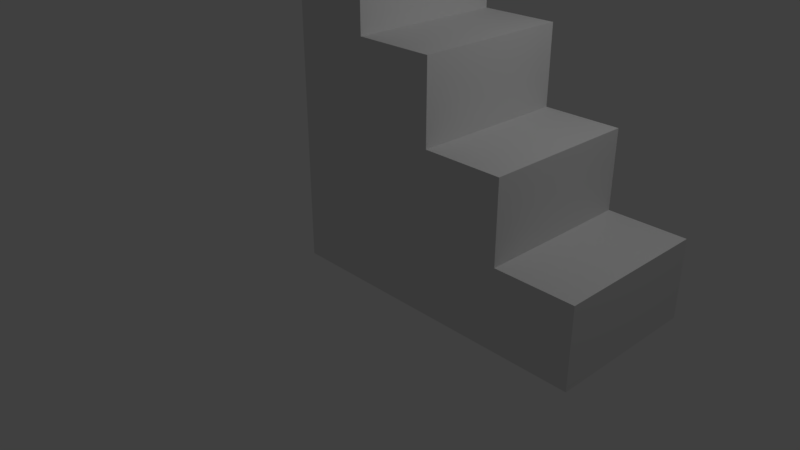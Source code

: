 # Source: Stairs.blend  (saved by Blender 2.78.0; exported with 4.5.12 LTS)
import bpy
from mathutils import Matrix  # noqa: F401  (used for matrix-valued properties, if any)

bpy.ops.wm.read_factory_settings(use_empty=True)
scene = bpy.context.scene
scene.name = 'Scene'

# ---- collections
col_collection_1 = bpy.data.collections.new('Collection 1'); scene.collection.children.link(col_collection_1)

# ---- materials (node trees are filled in below, after node groups)
mat_material = bpy.data.materials.new('Material')
mat_material.alpha_threshold = 0.0
mat_material.use_transparent_shadow = False
mat_material.roughness = 0.5
mat_material.line_color = (0.0, 0.0, 0.0, 1.0)

# ---- material node trees

# ---- world
world_world = bpy.data.worlds.new('World'); scene.world = world_world
world_world.color = (0.05088, 0.05088, 0.05088)
world_world.use_sun_shadow = False
world_world.sun_shadow_jitter_overblur = 0.0
world_world.cycles.sampling_method = 'MANUAL'

# ---- cameras
cam_camera = bpy.data.cameras.new('Camera')
cam_camera.clip_end = 100.0
cam_camera.lens = 35.0
cam_camera.sensor_width = 32.0
cam_camera.sensor_height = 18.0
cam_camera.ortho_scale = 7.314
cam_camera.dof.focus_distance = 0.0
cam_camera.dof.aperture_fstop = 128.0

# ---- lights
light_lamp = bpy.data.lights.new('Lamp', 'POINT')
light_lamp.transmission_factor = 0.0
light_lamp.cutoff_distance = 30.0
light_lamp.energy = 100.0
light_lamp.shadow_buffer_clip_start = 1.001
light_lamp.shadow_soft_size = 0.1
light_lamp.shadow_maximum_resolution = 0.006
light_lamp.use_absolute_resolution = True

# ---- meshes
me_cube = bpy.data.meshes.new('Cube')
me_cube.from_pydata([(-1.0, -1.0, -1.0), (-1.0, 1.0, -1.0), (-1.0, -1.0, 1.0), (-1.0, 1.0, 1.0), (1.788e-07, 1.0, -1.0), (0.0, -1.0, -1.0), (-1.0, -1.0, 0.0), (-1.0, 1.0, 0.0), (2.086e-07, 1.0, 0.0), (-2.682e-07, -1.0, 0.0), (-1.341e-07, -1.0, -0.5), (-1.0, -1.0, -0.5), (-1.0, 1.0, -0.5), (1.937e-07, 1.0, -0.5), (0.5, 1.0, -1.0), (0.5, -1.0, -1.0), (0.5, -1.0, -0.5), (0.5, 1.0, -0.5), (-1.0, -1.0, 0.5), (-1.0, 1.0, 0.5), (-0.5, 1.0, -1.0), (-0.5, -1.0, -1.0), (-0.5, 1.0, 0.0), (-0.5, -1.0, 0.0), (-0.5, -1.0, -0.5), (-0.5, 1.0, -0.5), (-0.5, 1.0, 0.5), (-0.5, -1.0, 0.5), (-1.5, -1.0, -1.0), (-1.5, 1.0, -1.0), (-1.5, -1.0, 0.5), (-1.5, -1.0, 1.0), (-1.5, 1.0, 0.5), (-1.5, 1.0, 1.0), (-1.5, -1.0, -0.5), (-1.5, -1.0, 0.0), (-1.5, 1.0, -0.5), (-1.5, 1.0, 0.0)], [], [(20, 21, 0, 1), (27, 23, 22, 26), (10, 16, 17, 13), (0, 11, 34, 28), (25, 20, 1, 12), (17, 14, 4, 13), (14, 15, 5, 4), (2, 18, 19, 3), (26, 22, 7, 19), (2, 3, 33, 31), (24, 23, 6, 11), (21, 24, 11, 0), (6, 18, 30, 35), (15, 16, 10, 5), (22, 25, 12, 7), (19, 18, 27, 26), (3, 19, 32, 33), (23, 27, 18, 6), (9, 8, 22, 23), (8, 13, 25, 22), (5, 10, 24, 21), (10, 9, 23, 24), (13, 4, 20, 25), (16, 15, 14, 17), (13, 8, 9, 10), (4, 5, 21, 20), (30, 31, 33, 32), (34, 35, 37, 36), (28, 34, 36, 29), (35, 30, 32, 37), (1, 0, 28, 29), (11, 6, 35, 34), (19, 7, 37, 32), (12, 1, 29, 36), (7, 12, 36, 37), (18, 2, 31, 30)])
_uv = me_cube.uv_layers.new(name='UVMap')
_uv.uv.foreach_set('vector', [0.0, 0.0, 1.0, 0.0, 1.0, 1.0, 0.0, 1.0, 0.0, 0.0, 1.0, 0.0, 1.0, 1.0, 0.0, 1.0, 0.0, 0.0, 1.0, 0.0, 1.0, 1.0, 0.0, 1.0, 0.0, 0.0, 1.0, 0.0, 1.0, 1.0, 0.0, 1.0, 0.0, 0.0, 1.0, 0.0, 1.0, 1.0, 0.0, 1.0, 0.0, 0.0, 1.0, 0.0, 1.0, 1.0, 0.0, 1.0, 0.0, 0.0, 1.0, 0.0, 1.0, 1.0, 0.0, 1.0, 0.0, 0.0, 1.0, 0.0, 1.0, 1.0, 0.0, 1.0, 0.0, 0.0, 1.0, 0.0, 1.0, 1.0, 0.0, 1.0, 0.0, 0.0, 1.0, 0.0, 1.0, 1.0, 0.0, 1.0, 0.0, 0.0, 1.0, 0.0, 1.0, 1.0, 0.0, 1.0, 0.0, 0.0, 1.0, 0.0, 1.0, 1.0, 0.0, 1.0, 0.0, 0.0, 1.0, 0.0, 1.0, 1.0, 0.0, 1.0, 0.0, 0.0, 1.0, 0.0, 1.0, 1.0, 0.0, 1.0, 0.0, 0.0, 1.0, 0.0, 1.0, 1.0, 0.0, 1.0, 0.0, 0.0, 1.0, 0.0, 1.0, 1.0, 0.0, 1.0, 0.0, 0.0, 1.0, 0.0, 1.0, 1.0, 0.0, 1.0, 0.0, 0.0, 1.0, 0.0, 1.0, 1.0, 0.0, 1.0, 0.0, 0.0, 1.0, 0.0, 1.0, 1.0, 0.0, 1.0, 0.0, 0.0, 1.0, 0.0, 1.0, 1.0, 0.0, 1.0, 0.0, 0.0, 1.0, 0.0, 1.0, 1.0, 0.0, 1.0, 0.0, 0.0, 1.0, 0.0, 1.0, 1.0, 0.0, 1.0, 0.0, 0.0, 1.0, 0.0, 1.0, 1.0, 0.0, 1.0, 0.0, 0.0, 1.0, 0.0, 1.0, 1.0, 0.0, 1.0, 0.0, 0.0, 1.0, 0.0, 1.0, 1.0, 0.0, 1.0, 0.0, 0.0, 1.0, 0.0, 1.0, 1.0, 0.0, 1.0, 0.0, 0.0, 1.0, 0.0, 1.0, 1.0, 0.0, 1.0, 0.0, 0.0, 1.0, 0.0, 1.0, 1.0, 0.0, 1.0, 0.0, 0.0, 1.0, 0.0, 1.0, 1.0, 0.0, 1.0, 0.0, 0.0, 1.0, 0.0, 1.0, 1.0, 0.0, 1.0, 0.0, 0.0, 1.0, 0.0, 1.0, 1.0, 0.0, 1.0, 0.0, 0.0, 1.0, 0.0, 1.0, 1.0, 0.0, 1.0, 0.0, 0.0, 1.0, 0.0, 1.0, 1.0, 0.0, 1.0, 0.0, 0.0, 1.0, 0.0, 1.0, 1.0, 0.0, 1.0, 0.0, 0.0, 1.0, 0.0, 1.0, 1.0, 0.0, 1.0, 0.0, 0.0, 1.0, 0.0, 1.0, 1.0, 0.0, 1.0])
me_cube.materials.append(mat_material)
me_cube.use_remesh_preserve_volume = False
me_cube.use_remesh_preserve_attributes = False
me_cube.use_mirror_vertex_groups = False
me_cube.update()

# ---- objects
ob_cube = bpy.data.objects.new('Cube', me_cube)
ob_lamp = bpy.data.objects.new('Lamp', light_lamp)
ob_camera = bpy.data.objects.new('Camera', cam_camera)

# ---- transforms, parenting, visibility, modifiers, constraints
ob_cube.location = (2.5, 0.5, 2.0)
ob_cube.scale = (2.0, 1.0, 2.0)
ob_cube.lock_rotations_4d = False
ob_cube.empty_display_type = 'ARROWS'
ob_cube.lineart.crease_threshold = 0.0
ob_lamp.location = (4.076, 1.005, 5.904)
ob_lamp.rotation_euler = (0.6503, 0.05522, 1.866)
ob_lamp.lock_rotations_4d = False
ob_lamp.empty_display_type = 'ARROWS'
ob_lamp.color = (0.0, 0.0, 0.0, 0.0)
ob_lamp.lineart.crease_threshold = 0.0
ob_camera.location = (7.481, -6.508, 5.344)
ob_camera.rotation_euler = (1.109, 0.0, 0.8149)
ob_camera.lock_rotations_4d = False
ob_camera.empty_display_type = 'ARROWS'
ob_camera.color = (0.0, 0.0, 0.0, 0.0)
ob_camera.display_type = 'WIRE'
ob_camera.lineart.crease_threshold = 0.0

# ---- collection membership
col_collection_1.objects.link(ob_cube)
col_collection_1.objects.link(ob_lamp)
col_collection_1.objects.link(ob_camera)

# ---- scene / render settings (as saved in the file)
scene.camera = ob_camera
scene.frame_start = 1; scene.frame_end = 250; scene.frame_set(1)
scene.render.engine = 'BLENDER_EEVEE_NEXT'
scene.render.resolution_percentage = 50
scene.render.dither_intensity = 0.0
scene.cycles.use_denoising = False
scene.cycles.samples = 128
scene.cycles.sampling_pattern = 'TABULATED_SOBOL'
scene.cycles.light_sampling_threshold = 0.0
scene.cycles.use_adaptive_sampling = False
scene.cycles.use_light_tree = False
scene.cycles.blur_glossy = 0.0
scene.cycles.sample_clamp_indirect = 0.0
scene.view_settings.view_transform = 'Standard'
bpy.context.view_layer.update()
